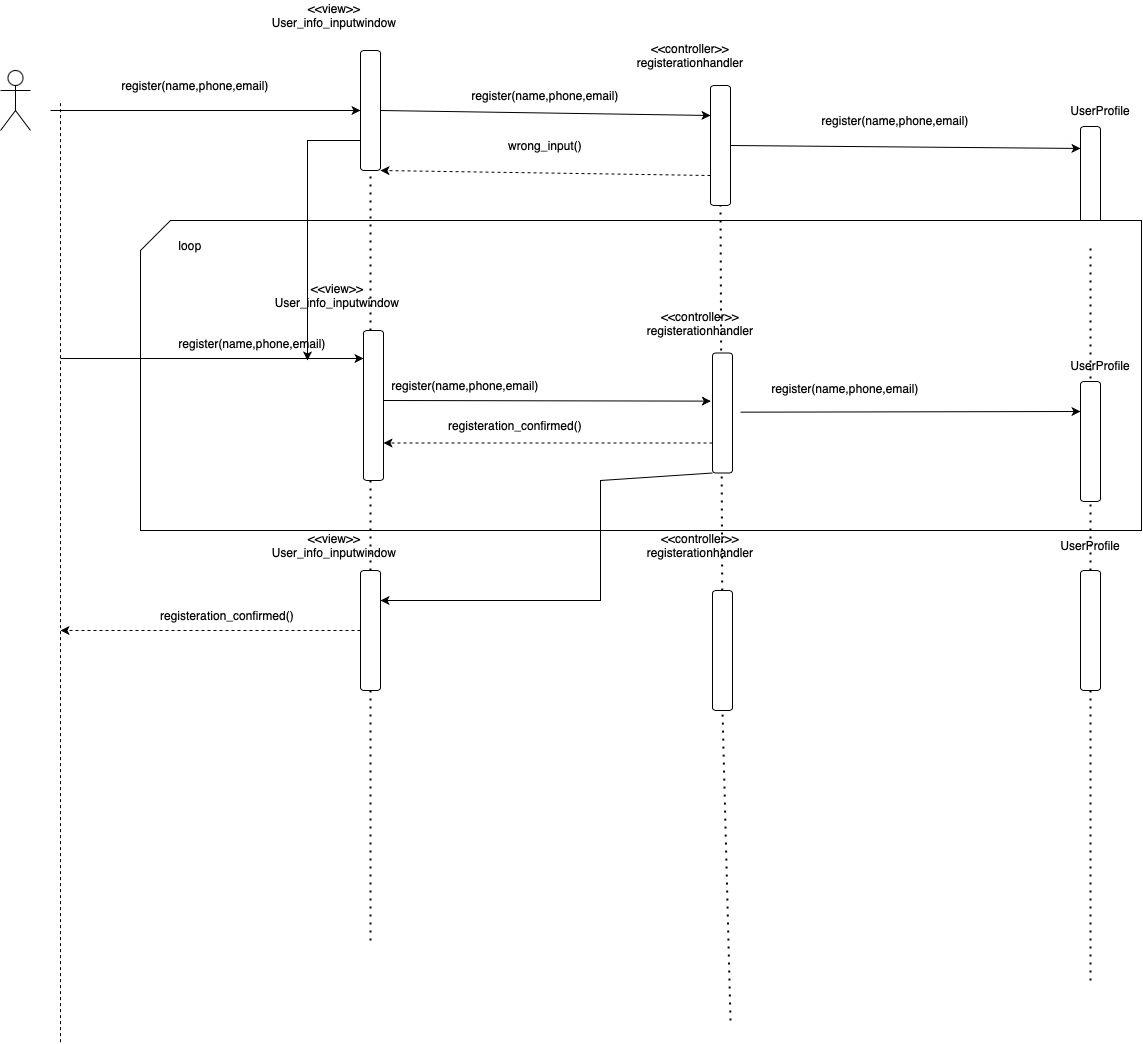

The diagram above was exported from draw.io. Its source (the exported page's mxGraphModel, read from the mxfile embedded in the PNG):
<mxGraphModel dx="1590" dy="2076" grid="1" gridSize="10" guides="1" tooltips="1" connect="1" arrows="1" fold="1" page="1" pageScale="1" pageWidth="827" pageHeight="1169" math="0" shadow="0">
  <root>
    <mxCell id="0" />
    <mxCell id="1" parent="0" />
    <mxCell id="Wn622QaOvQ7UadjPtsyJ-1" value="" style="shape=umlActor;verticalLabelPosition=bottom;verticalAlign=top;html=1;outlineConnect=0;" vertex="1" parent="1">
      <mxGeometry x="80" y="60" width="30" height="60" as="geometry" />
    </mxCell>
    <mxCell id="Wn622QaOvQ7UadjPtsyJ-2" value="" style="endArrow=none;dashed=1;html=1;rounded=0;" edge="1" parent="1">
      <mxGeometry width="50" height="50" relative="1" as="geometry">
        <mxPoint x="140" y="1031.6666666666667" as="sourcePoint" />
        <mxPoint x="140" y="90" as="targetPoint" />
      </mxGeometry>
    </mxCell>
    <mxCell id="Wn622QaOvQ7UadjPtsyJ-3" value="" style="endArrow=classic;html=1;rounded=0;" edge="1" parent="1" target="Wn622QaOvQ7UadjPtsyJ-4">
      <mxGeometry width="50" height="50" relative="1" as="geometry">
        <mxPoint x="130" y="100" as="sourcePoint" />
        <mxPoint x="280" y="100" as="targetPoint" />
      </mxGeometry>
    </mxCell>
    <mxCell id="Wn622QaOvQ7UadjPtsyJ-4" value="" style="rounded=1;whiteSpace=wrap;html=1;direction=south;" vertex="1" parent="1">
      <mxGeometry x="440" y="40" width="20" height="120" as="geometry" />
    </mxCell>
    <mxCell id="Wn622QaOvQ7UadjPtsyJ-5" value="&amp;lt;&amp;lt;view&amp;gt;&amp;gt;&lt;div&gt;User_info_inputwindow&lt;/div&gt;" style="text;html=1;align=center;verticalAlign=middle;whiteSpace=wrap;rounded=0;" vertex="1" parent="1">
      <mxGeometry x="384" y="-10" width="60" height="30" as="geometry" />
    </mxCell>
    <mxCell id="Wn622QaOvQ7UadjPtsyJ-6" value="" style="rounded=1;whiteSpace=wrap;html=1;direction=south;" vertex="1" parent="1">
      <mxGeometry x="790" y="75" width="20" height="120" as="geometry" />
    </mxCell>
    <mxCell id="Wn622QaOvQ7UadjPtsyJ-7" value="" style="endArrow=classic;html=1;rounded=0;exitX=0.5;exitY=0;exitDx=0;exitDy=0;entryX=0.25;entryY=1;entryDx=0;entryDy=0;" edge="1" parent="1" source="Wn622QaOvQ7UadjPtsyJ-4" target="Wn622QaOvQ7UadjPtsyJ-6">
      <mxGeometry width="50" height="50" relative="1" as="geometry">
        <mxPoint x="530" y="100" as="sourcePoint" />
        <mxPoint x="790" y="100" as="targetPoint" />
      </mxGeometry>
    </mxCell>
    <mxCell id="Wn622QaOvQ7UadjPtsyJ-8" value="&amp;lt;&amp;lt;controller&amp;gt;&amp;gt;&lt;div&gt;registerationhandler&lt;/div&gt;" style="text;html=1;align=center;verticalAlign=middle;whiteSpace=wrap;rounded=0;" vertex="1" parent="1">
      <mxGeometry x="740" y="30" width="60" height="30" as="geometry" />
    </mxCell>
    <mxCell id="Wn622QaOvQ7UadjPtsyJ-9" value="" style="endArrow=classic;html=1;rounded=0;exitX=0.5;exitY=0;exitDx=0;exitDy=0;entryX=0.183;entryY=1;entryDx=0;entryDy=0;entryPerimeter=0;" edge="1" target="Wn622QaOvQ7UadjPtsyJ-10" parent="1" source="Wn622QaOvQ7UadjPtsyJ-6">
      <mxGeometry width="50" height="50" relative="1" as="geometry">
        <mxPoint x="684" y="130" as="sourcePoint" />
        <mxPoint x="844" y="190" as="targetPoint" />
      </mxGeometry>
    </mxCell>
    <mxCell id="Wn622QaOvQ7UadjPtsyJ-10" value="" style="rounded=1;whiteSpace=wrap;html=1;direction=south;" vertex="1" parent="1">
      <mxGeometry x="1160" y="116" width="20" height="120" as="geometry" />
    </mxCell>
    <mxCell id="Wn622QaOvQ7UadjPtsyJ-11" value="UserProfile" style="text;html=1;align=center;verticalAlign=middle;whiteSpace=wrap;rounded=0;" vertex="1" parent="1">
      <mxGeometry x="1150" y="85" width="60" height="30" as="geometry" />
    </mxCell>
    <mxCell id="Wn622QaOvQ7UadjPtsyJ-12" value="register(name,phone,email)" style="text;html=1;align=center;verticalAlign=middle;whiteSpace=wrap;rounded=0;" vertex="1" parent="1">
      <mxGeometry x="220" y="40" width="110" height="70" as="geometry" />
    </mxCell>
    <mxCell id="Wn622QaOvQ7UadjPtsyJ-13" value="register(name,phone,email)" style="text;html=1;align=center;verticalAlign=middle;whiteSpace=wrap;rounded=0;" vertex="1" parent="1">
      <mxGeometry x="570" y="50" width="110" height="70" as="geometry" />
    </mxCell>
    <mxCell id="Wn622QaOvQ7UadjPtsyJ-14" value="register(name,phone,email)" style="text;html=1;align=center;verticalAlign=middle;whiteSpace=wrap;rounded=0;" vertex="1" parent="1">
      <mxGeometry x="920" y="75" width="110" height="70" as="geometry" />
    </mxCell>
    <mxCell id="Wn622QaOvQ7UadjPtsyJ-17" value="" style="shape=card;whiteSpace=wrap;html=1;" vertex="1" parent="1">
      <mxGeometry x="220" y="210" width="1001" height="310" as="geometry" />
    </mxCell>
    <mxCell id="Wn622QaOvQ7UadjPtsyJ-18" value="" style="endArrow=none;dashed=1;html=1;dashPattern=1 3;strokeWidth=2;rounded=0;entryX=1;entryY=0.5;entryDx=0;entryDy=0;" edge="1" parent="1" source="Wn622QaOvQ7UadjPtsyJ-23" target="Wn622QaOvQ7UadjPtsyJ-4">
      <mxGeometry width="50" height="50" relative="1" as="geometry">
        <mxPoint x="450" y="930" as="sourcePoint" />
        <mxPoint x="650" y="400" as="targetPoint" />
      </mxGeometry>
    </mxCell>
    <mxCell id="Wn622QaOvQ7UadjPtsyJ-19" value="" style="endArrow=none;dashed=1;html=1;dashPattern=1 3;strokeWidth=2;rounded=0;entryX=1;entryY=0.5;entryDx=0;entryDy=0;" edge="1" parent="1" source="Wn622QaOvQ7UadjPtsyJ-27">
      <mxGeometry width="50" height="50" relative="1" as="geometry">
        <mxPoint x="810" y="1010" as="sourcePoint" />
        <mxPoint x="800" y="195" as="targetPoint" />
      </mxGeometry>
    </mxCell>
    <mxCell id="Wn622QaOvQ7UadjPtsyJ-20" value="" style="endArrow=none;dashed=1;html=1;dashPattern=1 3;strokeWidth=2;rounded=0;entryX=1;entryY=0.5;entryDx=0;entryDy=0;" edge="1" parent="1" source="Wn622QaOvQ7UadjPtsyJ-31" target="Wn622QaOvQ7UadjPtsyJ-10">
      <mxGeometry width="50" height="50" relative="1" as="geometry">
        <mxPoint x="1170" y="970" as="sourcePoint" />
        <mxPoint x="930" y="590" as="targetPoint" />
      </mxGeometry>
    </mxCell>
    <mxCell id="Wn622QaOvQ7UadjPtsyJ-21" value="" style="rounded=1;whiteSpace=wrap;html=1;direction=south;" vertex="1" parent="1">
      <mxGeometry x="443" y="320" width="20" height="150" as="geometry" />
    </mxCell>
    <mxCell id="Wn622QaOvQ7UadjPtsyJ-22" value="&amp;lt;&amp;lt;view&amp;gt;&amp;gt;&lt;div&gt;User_info_inputwindow&lt;/div&gt;" style="text;html=1;align=center;verticalAlign=middle;whiteSpace=wrap;rounded=0;" vertex="1" parent="1">
      <mxGeometry x="387" y="270" width="60" height="30" as="geometry" />
    </mxCell>
    <mxCell id="Wn622QaOvQ7UadjPtsyJ-25" value="&amp;lt;&amp;lt;controller&amp;gt;&amp;gt;&lt;div&gt;registerationhandler&lt;/div&gt;" style="text;html=1;align=center;verticalAlign=middle;whiteSpace=wrap;rounded=0;" vertex="1" parent="1">
      <mxGeometry x="750" y="297.5" width="60" height="30" as="geometry" />
    </mxCell>
    <mxCell id="Wn622QaOvQ7UadjPtsyJ-26" value="" style="rounded=1;whiteSpace=wrap;html=1;direction=south;" vertex="1" parent="1">
      <mxGeometry x="792" y="342.5" width="20" height="120" as="geometry" />
    </mxCell>
    <mxCell id="Wn622QaOvQ7UadjPtsyJ-28" value="&amp;lt;&amp;lt;controller&amp;gt;&amp;gt;&lt;div&gt;registerationhandler&lt;/div&gt;" style="text;html=1;align=center;verticalAlign=middle;whiteSpace=wrap;rounded=0;" vertex="1" parent="1">
      <mxGeometry x="750" y="520" width="60" height="30" as="geometry" />
    </mxCell>
    <mxCell id="Wn622QaOvQ7UadjPtsyJ-29" value="" style="rounded=1;whiteSpace=wrap;html=1;direction=south;" vertex="1" parent="1">
      <mxGeometry x="1160" y="371" width="20" height="120" as="geometry" />
    </mxCell>
    <mxCell id="Wn622QaOvQ7UadjPtsyJ-30" value="UserProfile" style="text;html=1;align=center;verticalAlign=middle;whiteSpace=wrap;rounded=0;" vertex="1" parent="1">
      <mxGeometry x="1150" y="340" width="60" height="30" as="geometry" />
    </mxCell>
    <mxCell id="Wn622QaOvQ7UadjPtsyJ-32" value="UserProfile" style="text;html=1;align=center;verticalAlign=middle;whiteSpace=wrap;rounded=0;" vertex="1" parent="1">
      <mxGeometry x="1140" y="520" width="60" height="30" as="geometry" />
    </mxCell>
    <mxCell id="Wn622QaOvQ7UadjPtsyJ-33" value="" style="endArrow=classic;html=1;rounded=0;entryX=0.25;entryY=1;entryDx=0;entryDy=0;" edge="1" parent="1">
      <mxGeometry width="50" height="50" relative="1" as="geometry">
        <mxPoint x="140" y="348" as="sourcePoint" />
        <mxPoint x="443" y="348" as="targetPoint" />
      </mxGeometry>
    </mxCell>
    <mxCell id="Wn622QaOvQ7UadjPtsyJ-34" value="" style="endArrow=classic;html=1;rounded=0;entryX=0.401;entryY=1.083;entryDx=0;entryDy=0;entryPerimeter=0;" edge="1" parent="1" target="Wn622QaOvQ7UadjPtsyJ-26">
      <mxGeometry width="50" height="50" relative="1" as="geometry">
        <mxPoint x="463" y="390" as="sourcePoint" />
        <mxPoint x="766" y="390" as="targetPoint" />
      </mxGeometry>
    </mxCell>
    <mxCell id="Wn622QaOvQ7UadjPtsyJ-35" value="" style="endArrow=classic;html=1;rounded=0;entryX=0.25;entryY=1;entryDx=0;entryDy=0;" edge="1" parent="1" target="Wn622QaOvQ7UadjPtsyJ-29">
      <mxGeometry width="50" height="50" relative="1" as="geometry">
        <mxPoint x="820" y="401.67" as="sourcePoint" />
        <mxPoint x="1155" y="402.67" as="targetPoint" />
      </mxGeometry>
    </mxCell>
    <mxCell id="Wn622QaOvQ7UadjPtsyJ-36" value="loop" style="text;html=1;align=center;verticalAlign=middle;whiteSpace=wrap;rounded=0;" vertex="1" parent="1">
      <mxGeometry x="240" y="220" width="60" height="30" as="geometry" />
    </mxCell>
    <mxCell id="Wn622QaOvQ7UadjPtsyJ-38" value="" style="endArrow=none;dashed=1;html=1;dashPattern=1 3;strokeWidth=2;rounded=0;entryX=1;entryY=0.5;entryDx=0;entryDy=0;" edge="1" parent="1" target="Wn622QaOvQ7UadjPtsyJ-27">
      <mxGeometry width="50" height="50" relative="1" as="geometry">
        <mxPoint x="810" y="1010" as="sourcePoint" />
        <mxPoint x="800" y="195" as="targetPoint" />
      </mxGeometry>
    </mxCell>
    <mxCell id="Wn622QaOvQ7UadjPtsyJ-27" value="" style="rounded=1;whiteSpace=wrap;html=1;direction=south;" vertex="1" parent="1">
      <mxGeometry x="792" y="580" width="20" height="120" as="geometry" />
    </mxCell>
    <mxCell id="Wn622QaOvQ7UadjPtsyJ-39" value="" style="endArrow=none;dashed=1;html=1;dashPattern=1 3;strokeWidth=2;rounded=0;entryX=1;entryY=0.5;entryDx=0;entryDy=0;" edge="1" parent="1" target="Wn622QaOvQ7UadjPtsyJ-31">
      <mxGeometry width="50" height="50" relative="1" as="geometry">
        <mxPoint x="1170" y="970" as="sourcePoint" />
        <mxPoint x="1170" y="236" as="targetPoint" />
      </mxGeometry>
    </mxCell>
    <mxCell id="Wn622QaOvQ7UadjPtsyJ-31" value="" style="rounded=1;whiteSpace=wrap;html=1;direction=south;" vertex="1" parent="1">
      <mxGeometry x="1160" y="560" width="20" height="120" as="geometry" />
    </mxCell>
    <mxCell id="Wn622QaOvQ7UadjPtsyJ-43" value="" style="endArrow=none;dashed=1;html=1;dashPattern=1 3;strokeWidth=2;rounded=0;entryX=1;entryY=0.5;entryDx=0;entryDy=0;" edge="1" parent="1" target="Wn622QaOvQ7UadjPtsyJ-23">
      <mxGeometry width="50" height="50" relative="1" as="geometry">
        <mxPoint x="450" y="930" as="sourcePoint" />
        <mxPoint x="450" y="160" as="targetPoint" />
      </mxGeometry>
    </mxCell>
    <mxCell id="Wn622QaOvQ7UadjPtsyJ-23" value="" style="rounded=1;whiteSpace=wrap;html=1;direction=south;" vertex="1" parent="1">
      <mxGeometry x="440" y="560" width="20" height="120" as="geometry" />
    </mxCell>
    <mxCell id="Wn622QaOvQ7UadjPtsyJ-44" value="&amp;lt;&amp;lt;view&amp;gt;&amp;gt;&lt;div&gt;User_info_inputwindow&lt;/div&gt;" style="text;html=1;align=center;verticalAlign=middle;whiteSpace=wrap;rounded=0;" vertex="1" parent="1">
      <mxGeometry x="384" y="520" width="60" height="30" as="geometry" />
    </mxCell>
    <mxCell id="Wn622QaOvQ7UadjPtsyJ-45" value="register(name,phone,email)" style="text;html=1;align=center;verticalAlign=middle;whiteSpace=wrap;rounded=0;" vertex="1" parent="1">
      <mxGeometry x="277" y="297.5" width="110" height="70" as="geometry" />
    </mxCell>
    <mxCell id="Wn622QaOvQ7UadjPtsyJ-46" value="register(name,phone,email)" style="text;html=1;align=center;verticalAlign=middle;whiteSpace=wrap;rounded=0;" vertex="1" parent="1">
      <mxGeometry x="490" y="340" width="110" height="70" as="geometry" />
    </mxCell>
    <mxCell id="Wn622QaOvQ7UadjPtsyJ-48" value="registeration_confirmed()" style="text;html=1;align=center;verticalAlign=middle;whiteSpace=wrap;rounded=0;" vertex="1" parent="1">
      <mxGeometry x="540" y="380" width="110" height="70" as="geometry" />
    </mxCell>
    <mxCell id="Wn622QaOvQ7UadjPtsyJ-49" value="" style="endArrow=classic;html=1;rounded=0;exitX=1;exitY=1;exitDx=0;exitDy=0;entryX=0.25;entryY=0;entryDx=0;entryDy=0;" edge="1" parent="1" source="Wn622QaOvQ7UadjPtsyJ-26" target="Wn622QaOvQ7UadjPtsyJ-23">
      <mxGeometry width="50" height="50" relative="1" as="geometry">
        <mxPoint x="850" y="440" as="sourcePoint" />
        <mxPoint x="520" y="610" as="targetPoint" />
        <Array as="points">
          <mxPoint x="680" y="470" />
          <mxPoint x="680" y="590" />
        </Array>
      </mxGeometry>
    </mxCell>
    <mxCell id="Wn622QaOvQ7UadjPtsyJ-50" value="" style="html=1;labelBackgroundColor=#ffffff;startArrow=none;startFill=0;startSize=6;endArrow=classic;endFill=1;endSize=6;jettySize=auto;orthogonalLoop=1;strokeWidth=1;dashed=1;fontSize=14;rounded=0;exitX=0.75;exitY=1;exitDx=0;exitDy=0;entryX=0.75;entryY=0;entryDx=0;entryDy=0;" edge="1" parent="1" source="Wn622QaOvQ7UadjPtsyJ-26" target="Wn622QaOvQ7UadjPtsyJ-21">
      <mxGeometry width="60" height="60" relative="1" as="geometry">
        <mxPoint x="890" y="600" as="sourcePoint" />
        <mxPoint x="910" y="670" as="targetPoint" />
      </mxGeometry>
    </mxCell>
    <mxCell id="Wn622QaOvQ7UadjPtsyJ-51" value="" style="html=1;labelBackgroundColor=#ffffff;startArrow=none;startFill=0;startSize=6;endArrow=classic;endFill=1;endSize=6;jettySize=auto;orthogonalLoop=1;strokeWidth=1;dashed=1;fontSize=14;rounded=0;exitX=0.75;exitY=1;exitDx=0;exitDy=0;entryX=1;entryY=0;entryDx=0;entryDy=0;" edge="1" parent="1" source="Wn622QaOvQ7UadjPtsyJ-6" target="Wn622QaOvQ7UadjPtsyJ-4">
      <mxGeometry width="60" height="60" relative="1" as="geometry">
        <mxPoint x="850" y="410" as="sourcePoint" />
        <mxPoint x="910" y="350" as="targetPoint" />
      </mxGeometry>
    </mxCell>
    <mxCell id="Wn622QaOvQ7UadjPtsyJ-52" value="wrong_input()" style="text;html=1;align=center;verticalAlign=middle;whiteSpace=wrap;rounded=0;" vertex="1" parent="1">
      <mxGeometry x="595" y="120" width="60" height="30" as="geometry" />
    </mxCell>
    <mxCell id="Wn622QaOvQ7UadjPtsyJ-53" value="" style="endArrow=classic;html=1;rounded=0;exitX=0.75;exitY=1;exitDx=0;exitDy=0;entryX=1;entryY=0.75;entryDx=0;entryDy=0;" edge="1" parent="1" source="Wn622QaOvQ7UadjPtsyJ-4" target="Wn622QaOvQ7UadjPtsyJ-45">
      <mxGeometry width="50" height="50" relative="1" as="geometry">
        <mxPoint x="850" y="410" as="sourcePoint" />
        <mxPoint x="420" y="350" as="targetPoint" />
        <Array as="points">
          <mxPoint x="387" y="130" />
        </Array>
      </mxGeometry>
    </mxCell>
    <mxCell id="Wn622QaOvQ7UadjPtsyJ-54" value="" style="html=1;labelBackgroundColor=#ffffff;startArrow=none;startFill=0;startSize=6;endArrow=classic;endFill=1;endSize=6;jettySize=auto;orthogonalLoop=1;strokeWidth=1;dashed=1;fontSize=14;rounded=0;exitX=0.5;exitY=1;exitDx=0;exitDy=0;" edge="1" parent="1" source="Wn622QaOvQ7UadjPtsyJ-23">
      <mxGeometry width="60" height="60" relative="1" as="geometry">
        <mxPoint x="850" y="410" as="sourcePoint" />
        <mxPoint x="140" y="620" as="targetPoint" />
      </mxGeometry>
    </mxCell>
    <mxCell id="Wn622QaOvQ7UadjPtsyJ-55" value="registeration_confirmed()" style="text;html=1;align=center;verticalAlign=middle;whiteSpace=wrap;rounded=0;" vertex="1" parent="1">
      <mxGeometry x="277" y="590" width="60" height="30" as="geometry" />
    </mxCell>
    <mxCell id="Wn622QaOvQ7UadjPtsyJ-56" value="register(name,phone,email)" style="text;html=1;align=center;verticalAlign=middle;whiteSpace=wrap;rounded=0;" vertex="1" parent="1">
      <mxGeometry x="870" y="342.5" width="110" height="70" as="geometry" />
    </mxCell>
  </root>
</mxGraphModel>